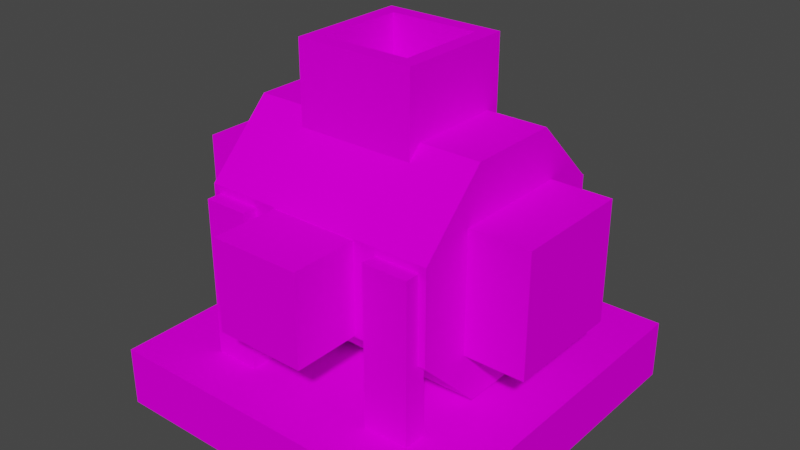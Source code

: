 # Source: thresher_before_cut.blend  (saved by Blender 3.6.11; exported with 4.5.12 LTS)
import bpy
from mathutils import Matrix  # noqa: F401  (used for matrix-valued properties, if any)

bpy.ops.wm.read_factory_settings(use_empty=True)
scene = bpy.context.scene
scene.name = 'Scene'

# ---- collections
col_collection = bpy.data.collections.new('Collection'); scene.collection.children.link(col_collection)

# ---- images (referenced by path relative to the original .blend; pixels are not part of the script)
import os
ASSET_DIR = os.environ.get("B2B_ASSET_DIR", "")  # directory of the original .blend (textures are referenced by path, not embedded)
HERE = os.path.dirname(os.path.abspath(__file__))  # packed textures are extracted next to this script under _unpacked/

def load_image(name, relpath, width, height, colorspace="sRGB"):
    """Load a texture the original file referenced (path relative to the .blend, or extracted next to this script)."""
    p = next((c for c in (os.path.join(HERE, relpath), os.path.join(ASSET_DIR, relpath)) if relpath and os.path.exists(c)), "")
    if p:
        img = bpy.data.images.load(p, check_existing=True)
        img.name = name
    else:  # same state as the original file: an image datablock whose file is absent (Cycles renders it pink)
        img = bpy.data.images.new(name, width, height)
        img.source = "FILE"
        img.filepath = "//" + (relpath or name)
    img.colorspace_settings.name = colorspace
    return img
img_thresher_png = load_image('thresher.png', 'thresher.png', 1024, 1024, 'sRGB')

# ---- materials (node trees are filled in below, after node groups)
mat_thresher = bpy.data.materials.new('thresher')
mat_thresher.use_transparent_shadow = False
mat_thresher.roughness = 1.0

# ---- material node trees
mat_thresher.use_nodes = True; mat_thresher.node_tree.nodes.clear()
_N = mat_thresher.node_tree.nodes; _L = mat_thresher.node_tree.links
n0 = _N.new('ShaderNodeBsdfPrincipled'); n0.name = 'Principled BSDF'; n0.location = (0, 300)
n0.distribution = 'GGX'
n0.subsurface_method = 'RANDOM_WALK_SKIN'
n0.inputs[2].default_value = 1.0
n0.inputs[3].default_value = 1.45
n0.inputs[13].default_value = 0.0
n0.inputs[27].default_value = (0.0, 0.0, 0.0, 1.0)
n0.inputs[28].default_value = 1.0
n1 = _N.new('ShaderNodeOutputMaterial'); n1.name = 'Material Output'; n1.location = (280, 300)
n2 = _N.new('ShaderNodeTexImage'); n2.name = 'Image Texture'; n2.location = (-480, 300)
n2.image = img_thresher_png
n2.interpolation = 'Closest'
_L.new(n2.outputs[0], n0.inputs[0])
_L.new(n0.outputs[0], n1.inputs[0])
n1.is_active_output = True

# ---- world
world_world = bpy.data.worlds.new('World'); scene.world = world_world
world_world.use_nodes = True; world_world.node_tree.nodes.clear()
_N = world_world.node_tree.nodes; _L = world_world.node_tree.links
n0 = _N.new('ShaderNodeOutputWorld'); n0.name = 'World Output'; n0.location = (300, 300)
n1 = _N.new('ShaderNodeBackground'); n1.name = 'Background'; n1.location = (10, 300)
n1.inputs[0].default_value = (0.05088, 0.05088, 0.05088, 1.0)
_L.new(n1.outputs[0], n0.inputs[0])
n0.is_active_output = True
world_world.color = (0.05088, 0.05088, 0.05088)
world_world.use_sun_shadow = False
world_world.sun_shadow_jitter_overblur = 0.0

# ---- meshes
me_base = bpy.data.meshes.new('base')
me_base.from_pydata([(2.0, 0.5, 2.0), (2.0, 0.5, -1.0), (2.0, 0.0, 2.0), (2.0, 0.0, -1.0), (-1.0, 0.5, -1.0), (-1.0, 0.5, 2.0), (-1.0, 0.0, -1.0), (-1.0, 0.0, 2.0), (0.9376, 2.5, 0.9376), (0.9376, 2.5, 0.06244), (0.9376, 2.375, 0.9376), (0.9376, 2.375, 0.06244), (0.06244, 2.5, 0.06244), (0.06244, 2.5, 0.9376), (0.06244, 2.375, 0.06244), (0.06244, 2.375, 0.9376), (1.0, 1.0, 0.0), (1.0, 1.0, -1.0), (1.0, 0.5, 0.0), (1.0, 0.5, -1.0), (0.0, 1.0, -1.0), (0.0, 1.0, 0.0), (0.0, 0.5, -1.0), (0.0, 0.5, 0.0), (1.5, 1.112, 1.437), (1.5, 2.438, 0.1116), (1.5, 0.5626, 0.8883), (1.5, 1.888, -0.4376), (-0.5001, 2.438, 0.1116), (-0.5001, 1.112, 1.437), (-0.5001, 1.888, -0.4376), (-0.5001, 0.5626, 0.8883), (1.5, 1.888, 1.438), (1.5, 1.888, -0.4375), (1.5, 1.112, 1.438), (1.5, 1.112, -0.4375), (-0.5, 1.888, -0.4375), (-0.5, 1.888, 1.438), (-0.5, 1.112, -0.4375), (-0.5, 1.112, 1.438), (1.5, 1.888, 1.438), (1.5, 2.438, 0.8883), (1.5, 0.5625, 0.1117), (1.5, 1.112, -0.4375), (-0.5, 2.438, 0.8883), (-0.5, 1.888, 1.438), (-0.5, 1.112, -0.4375), (-0.5, 0.5625, 0.1117), (1.5, 2.438, 0.8883), (1.5, 2.438, 0.1117), (1.5, 0.5625, 0.8883), (1.5, 0.5625, 0.1117), (-0.5, 2.438, 0.1117), (-0.5, 2.438, 0.8883), (-0.5, 0.5625, 0.1117), (-0.5, 0.5625, 0.8883), (-0.0625, 1.824, -0.375), (-0.0625, 1.824, -0.5625), (-0.0625, 0.4494, -0.375), (-0.0625, 0.4494, -0.5625), (-0.4375, 1.824, -0.5625), (-0.4375, 1.824, -0.375), (-0.4375, 0.4494, -0.5625), (-0.4375, 0.4494, -0.375), (1.438, 1.824, -0.375), (1.438, 1.824, -0.5625), (1.438, 0.4494, -0.375), (1.438, 0.4494, -0.5625), (1.062, 1.824, -0.5625), (1.062, 1.824, -0.375), (1.062, 0.4494, -0.5625), (1.062, 0.4494, -0.375), (-0.0625, 1.824, 1.562), (-0.0625, 1.824, 1.375), (-0.0625, 0.4494, 1.562), (-0.0625, 0.4494, 1.375), (-0.4375, 1.824, 1.375), (-0.4375, 1.824, 1.562), (-0.4375, 0.4494, 1.375), (-0.4375, 0.4494, 1.562), (1.438, 1.824, 1.562), (1.438, 1.824, 1.375), (1.438, 0.4494, 1.562), (1.438, 0.4494, 1.375), (1.062, 1.824, 1.375), (1.062, 1.824, 1.562), (1.062, 0.4494, 1.375), (1.062, 0.4494, 1.562), (-0.5, 2.0, 1.0), (-0.5, 2.0, 0.0), (-0.5, 1.0, 1.0), (-0.5, 1.0, 0.0), (-1.0, 2.0, 0.0), (-1.0, 2.0, 1.0), (-1.0, 1.0, 0.0), (-1.0, 1.0, 1.0), (0.875, 1.875, 2.0), (0.875, 1.875, 1.0), (0.875, 1.125, 2.0), (0.875, 1.125, 1.0), (0.125, 1.875, 1.0), (0.125, 1.875, 2.0), (0.125, 1.125, 1.0), (0.125, 1.125, 2.0), (-0.625, 1.25, 0.25), (-0.625, 1.25, 0.125), (-0.625, 0.5, 0.25), (-0.625, 0.5, 0.125), (-0.875, 1.25, 0.125), (-0.875, 1.25, 0.25), (-0.875, 0.5, 0.125), (-0.875, 0.5, 0.25), (-0.625, 1.25, 0.875), (-0.625, 1.25, 0.75), (-0.625, 0.5, 0.875), (-0.625, 0.5, 0.75), (-0.875, 1.25, 0.75), (-0.875, 1.25, 0.875), (-0.875, 0.5, 0.75), (-0.875, 0.5, 0.875), (1.0, 3.0, 0.125), (1.0, 3.0, 0.0), (1.0, 2.0, 0.125), (1.0, 2.0, 0.0), (0.125, 3.0, 0.0), (0.125, 3.0, 0.125), (0.125, 2.0, 0.0), (0.125, 2.0, 0.125), (0.125, 3.0, 0.0), (0.0, 3.0, 0.0), (0.125, 2.0, 0.0), (0.0, 2.0, 0.0), (0.0, 3.0, 0.875), (0.125, 3.0, 0.875), (0.0, 2.0, 0.875), (0.125, 2.0, 0.875), (0.875, 3.0, 0.875), (0.0, 3.0, 0.875), (0.875, 2.0, 0.875), (0.0, 2.0, 0.875), (0.0, 3.0, 1.0), (0.875, 3.0, 1.0), (0.0, 2.0, 1.0), (0.875, 2.0, 1.0), (0.875, 3.0, 1.0), (1.0, 3.0, 1.0), (0.875, 2.0, 1.0), (1.0, 2.0, 1.0), (1.0, 3.0, 0.125), (0.875, 3.0, 0.125), (1.0, 2.0, 0.125), (0.875, 2.0, 0.125), (2.0, 2.0, 1.0), (2.0, 2.0, 0.0), (2.0, 1.0, 1.0), (2.0, 1.0, 0.0), (1.0, 2.0, 0.0), (1.0, 2.0, 1.0), (1.0, 1.0, 0.0), (1.0, 1.0, 1.0), (-0.5001, 2.438, 0.1116), (-0.5, 2.438, 0.8883), (-0.5, 0.5625, 0.1117), (-0.5, 2.438, 0.1117), (-0.5, 2.438, 0.8883), (-0.5, 0.5625, 0.1117), (1.495, 2.438, 0.1116), (1.495, 1.889, -0.4376), (1.495, 1.889, -0.4375), (1.495, 1.889, 1.438), (1.495, 2.438, 0.8883), (1.495, 1.889, 1.438), (1.495, 0.5634, 0.1117), (1.495, 2.438, 0.1117), (1.495, 2.438, 0.8883), (1.495, 0.5634, 0.1117), (-0.5, 0.5625, 0.1117), (-0.5, 0.5625, 0.8883), (-0.5, 1.112, 1.437), (-0.5, 1.888, 1.437), (-0.5, 2.438, 0.8883), (-0.5, 2.438, 0.1117), (-0.5, 1.888, -0.4375), (-0.5, 1.112, -0.4375), (1.5, 1.888, -0.4375), (1.5, 1.112, -0.4375), (1.5, 0.5625, 0.1117), (1.5, 0.5625, 0.8883), (1.5, 1.112, 1.437), (1.5, 1.888, 1.437), (1.5, 2.438, 0.8883), (1.5, 2.438, 0.1117)], [(160, 163), (162, 165), (166, 173), (174, 170), (172, 175), (164, 161), (168, 167), (171, 169)], [(3, 6, 4, 1), (2, 3, 1, 0), (7, 2, 0, 5), (6, 7, 5, 4), (5, 0, 1, 4), (6, 3, 2, 7), (11, 14, 12, 9), (10, 11, 9, 8), (15, 10, 8, 13), (14, 15, 13, 12), (13, 8, 9, 12), (182, 183, 176, 177, 178, 179, 180, 181), (19, 22, 20, 17), (18, 19, 17, 16), (23, 18, 16, 21), (22, 23, 21, 20), (21, 16, 17, 20), (27, 30, 28, 25), (31, 26, 24, 29), (35, 38, 36, 33), (39, 34, 32, 37), (45, 40, 41, 44), (46, 43, 42, 47), (53, 48, 49, 52), (54, 51, 50, 55), (59, 62, 60, 57), (58, 59, 57, 56), (63, 58, 56, 61), (62, 63, 61, 60), (61, 56, 57, 60), (67, 70, 68, 65), (66, 67, 65, 64), (71, 66, 64, 69), (70, 71, 69, 68), (69, 64, 65, 68), (75, 78, 76, 73), (74, 75, 73, 72), (79, 74, 72, 77), (78, 79, 77, 76), (77, 72, 73, 76), (83, 86, 84, 81), (82, 83, 81, 80), (87, 82, 80, 85), (86, 87, 85, 84), (85, 80, 81, 84), (91, 94, 92, 89), (95, 90, 88, 93), (94, 95, 93, 92), (93, 88, 89, 92), (94, 91, 90, 95), (98, 99, 97, 96), (103, 98, 96, 101), (102, 103, 101, 100), (101, 96, 97, 100), (102, 99, 98, 103), (107, 110, 108, 105), (106, 107, 105, 104), (111, 106, 104, 109), (110, 111, 109, 108), (115, 118, 116, 113), (114, 115, 113, 112), (119, 114, 112, 117), (118, 119, 117, 116), (123, 126, 124, 121), (122, 123, 121, 120), (127, 122, 120, 125), (125, 120, 121, 124), (131, 134, 132, 129), (130, 131, 129, 128), (135, 130, 128, 133), (133, 128, 129, 132), (139, 142, 140, 137), (138, 139, 137, 136), (142, 143, 141, 140), (141, 136, 137, 140), (147, 150, 148, 145), (146, 147, 145, 144), (151, 146, 144, 149), (149, 144, 145, 148), (185, 184, 191, 190, 189, 188, 187, 186), (155, 158, 156, 153), (154, 155, 153, 152), (159, 154, 152, 157), (157, 152, 153, 156), (158, 155, 154, 159)])
_uv = me_base.uv_layers.new(name='UVMap')
_uv.uv.foreach_set('vector', [0.25, 0.4609, 0.5, 0.4609, 0.5, 0.5234, 0.25, 0.5234, 0.0, 0.4609, 0.25, 0.4609, 0.25, 0.5234, 0.0, 0.5234, 0.75, 0.4609, 1.0, 0.4609, 1.0, 0.5234, 0.75, 0.5234, 0.5, 0.4609, 0.75, 0.4609, 0.75, 0.5234, 0.5, 0.5234, 0.5, 0.8984, 0.25, 0.8984, 0.25, 0.5234, 0.5, 0.5234, 0.75, 0.5234, 0.5, 0.5234, 0.5, 0.8984, 0.75, 0.8984, 0.5365, 1.523, 0.6042, 1.523, 0.6042, 1.539, 0.5365, 1.539, 0.4635, 1.523, 0.5365, 1.523, 0.5365, 1.539, 0.4635, 1.539, 0.6771, 1.523, 0.75, 1.523, 0.75, 1.539, 0.6771, 1.539, 0.6042, 1.523, 0.6771, 1.523, 0.6771, 1.539, 0.6042, 1.539, 0.25, 0.8203, 0.1771, 0.8203, 0.1771, 0.7109, 0.25, 0.7109, 0.1823, 0.08594, 0.1823, 0.1953, 0.1302, 0.2734, 0.05729, 0.2734, 0.005208, 0.1953, 0.005208, 0.08594, 0.05729, 0.007812, 0.1302, 0.007812, 0.75, 0.25, 0.8333, 0.25, 0.8333, 0.3125, 0.75, 0.3125, 0.6667, 0.25, 0.75, 0.25, 0.75, 0.3125, 0.6667, 0.3125, 0.9167, 0.25, 1.0, 0.25, 1.0, 0.3125, 0.9167, 0.3125, 0.8333, 0.25, 0.9167, 0.25, 0.9167, 0.3125, 0.8333, 0.3125, 0.8333, 0.4375, 0.75, 0.4375, 0.75, 0.3125, 0.8333, 0.3125, 0.08333, 0.7109, 0.08333, 0.5234, 0.25, 0.5234, 0.25, 0.7109, 0.25, 0.5234, 0.25, 0.7109, 0.08333, 0.7109, 0.08333, 0.5234, 0.08333, 0.7109, 0.08333, 0.5234, 0.25, 0.5234, 0.25, 0.7109, 0.25, 0.5234, 0.25, 0.7109, 0.08333, 0.7109, 0.08333, 0.5234, 0.25, 0.5234, 0.25, 0.7109, 0.08333, 0.7109, 0.08333, 0.5234, 0.08333, 0.5234, 0.08333, 0.7109, 0.25, 0.7109, 0.25, 0.5234, 0.25, 0.5234, 0.25, 0.7109, 0.08333, 0.7109, 0.08333, 0.5234, 0.08333, 0.5234, 0.08333, 0.7109, 0.25, 0.7109, 0.25, 0.5234, 0.2969, 0.0, 0.3281, 0.0, 0.3281, 0.1719, 0.2969, 0.1719, 0.2812, 0.0, 0.2969, 0.0, 0.2969, 0.1719, 0.2812, 0.1719, 0.3438, 0.0, 0.375, 0.0, 0.375, 0.1719, 0.3438, 0.1719, 0.3281, 0.0, 0.3438, 0.0, 0.3438, 0.1719, 0.3281, 0.1719, 0.3281, 0.1953, 0.2969, 0.1953, 0.2969, 0.1719, 0.3281, 0.1719, 0.2969, 0.0, 0.3281, 0.0, 0.3281, 0.1719, 0.2969, 0.1719, 0.2812, 0.0, 0.2969, 0.0, 0.2969, 0.1719, 0.2812, 0.1719, 0.3438, 0.0, 0.375, 0.0, 0.375, 0.1719, 0.3438, 0.1719, 0.3281, 0.0, 0.3438, 0.0, 0.3438, 0.1719, 0.3281, 0.1719, 0.3281, 0.1953, 0.2969, 0.1953, 0.2969, 0.1719, 0.3281, 0.1719, 0.2969, 0.0, 0.3281, 0.0, 0.3281, 0.1719, 0.2969, 0.1719, 0.2812, 0.0, 0.2969, 0.0, 0.2969, 0.1719, 0.2812, 0.1719, 0.3438, 0.0, 0.375, 0.0, 0.375, 0.1719, 0.3438, 0.1719, 0.3281, 0.0, 0.3438, 0.0, 0.3438, 0.1719, 0.3281, 0.1719, 0.3281, 0.1953, 0.2969, 0.1953, 0.2969, 0.1719, 0.3281, 0.1719, 0.2969, 0.0, 0.3281, 0.0, 0.3281, 0.1719, 0.2969, 0.1719, 0.2812, 0.0, 0.2969, 0.0, 0.2969, 0.1719, 0.2812, 0.1719, 0.3438, 0.0, 0.375, 0.0, 0.375, 0.1719, 0.3438, 0.1719, 0.3281, 0.0, 0.3438, 0.0, 0.3438, 0.1719, 0.3281, 0.1719, 0.3281, 0.1953, 0.2969, 0.1953, 0.2969, 0.1719, 0.3281, 0.1719, 0.8333, 0.5234, 0.875, 0.5234, 0.875, 0.6484, 0.8333, 0.6484, 0.9583, 0.5234, 1.0, 0.5234, 1.0, 0.6484, 0.9583, 0.6484, 0.875, 0.5234, 0.9583, 0.5234, 0.9583, 0.6484, 0.875, 0.6484, 0.875, 0.7734, 0.8333, 0.7734, 0.8333, 0.6484, 0.875, 0.6484, 0.9167, 0.6484, 0.875, 0.6484, 0.875, 0.7734, 0.9167, 0.7734, 0.7083, 0.0, 0.7917, 0.0, 0.7917, 0.09375, 0.7083, 0.09375, 0.9375, 0.0, 1.0, 0.0, 1.0, 0.09375, 0.9375, 0.09375, 0.9323, 0.0, 0.849, 0.0, 0.849, 0.09375, 0.9323, 0.09375, 0.8542, 0.2188, 0.7917, 0.2188, 0.7917, 0.09375, 0.8542, 0.09375, 0.8542, 0.09375, 0.7917, 0.09375, 0.7917, 0.2188, 0.8542, 0.2188, 0.2292, 0.0, 0.25, 0.0, 0.25, 0.09375, 0.2292, 0.09375, 0.2292, 0.0, 0.2292, 0.0, 0.2292, 0.09375, 0.2292, 0.09375, 0.2604, 0.0, 0.2812, 0.0, 0.2812, 0.09375, 0.2604, 0.09375, 0.25, 0.0, 0.2604, 0.0, 0.2604, 0.09375, 0.25, 0.09375, 0.2292, 0.0, 0.25, 0.0, 0.25, 0.09375, 0.2292, 0.09375, 0.2292, 0.0, 0.2292, 0.0, 0.2292, 0.09375, 0.2292, 0.09375, 0.2604, 0.0, 0.2812, 0.0, 0.2812, 0.09375, 0.2604, 0.09375, 0.25, 0.0, 0.2604, 0.0, 0.2604, 0.09375, 0.25, 0.09375, 0.08333, 0.7109, 0.1562, 0.7109, 0.1562, 0.8359, 0.08333, 0.8359, 0.1562, 0.7109, 0.1667, 0.7109, 0.1667, 0.8359, 0.1562, 0.8359, 0.1562, 0.7109, 0.08333, 0.7109, 0.08333, 0.8359, 0.1562, 0.8359, 0.1771, 0.8203, 0.1667, 0.8203, 0.1667, 0.7109, 0.1771, 0.7109, 0.08333, 0.7109, 0.1562, 0.7109, 0.1562, 0.8359, 0.08333, 0.8359, 0.1562, 0.7109, 0.1667, 0.7109, 0.1667, 0.8359, 0.1562, 0.8359, 0.1562, 0.7109, 0.08333, 0.7109, 0.08333, 0.8359, 0.1562, 0.8359, 0.1771, 0.8203, 0.1667, 0.8203, 0.1667, 0.7109, 0.1771, 0.7109, 0.1562, 0.7109, 0.1667, 0.7109, 0.1667, 0.8359, 0.1562, 0.8359, 0.1562, 0.7109, 0.08333, 0.7109, 0.08333, 0.8359, 0.1562, 0.8359, 0.08333, 0.7109, 0.1562, 0.7109, 0.1562, 0.8359, 0.08333, 0.8359, 0.1771, 0.7109, 0.1771, 0.8203, 0.1667, 0.8203, 0.1667, 0.7109, 0.08333, 0.7109, 0.1562, 0.7109, 0.1562, 0.8359, 0.08333, 0.8359, 0.1562, 0.7109, 0.1667, 0.7109, 0.1667, 0.8359, 0.1562, 0.8359, 0.1562, 0.7109, 0.08333, 0.7109, 0.08333, 0.8359, 0.1562, 0.8359, 0.1771, 0.8203, 0.1667, 0.8203, 0.1667, 0.7109, 0.1771, 0.7109, 0.1823, 0.08594, 0.1823, 0.1953, 0.1302, 0.2734, 0.05729, 0.2734, 0.005208, 0.1953, 0.005208, 0.08594, 0.05729, 0.007812, 0.1302, 0.007812, 0.4583, 0.0, 0.5417, 0.0, 0.5417, 0.125, 0.4583, 0.125, 0.375, 0.0, 0.4583, 0.0, 0.4583, 0.125, 0.375, 0.125, 0.625, 0.0, 0.7083, 0.0, 0.7083, 0.125, 0.625, 0.125, 0.5417, 0.25, 0.4583, 0.25, 0.4583, 0.125, 0.5417, 0.125, 0.625, 0.125, 0.5417, 0.125, 0.5417, 0.25, 0.625, 0.25])
me_base.materials.append(mat_thresher)
me_base.update()
me_base.normals_split_custom_set([tuple(v) for v in zip(*[iter([0.0, 0.0, -1.0, 0.0, 0.0, -1.0, 0.0, 0.0, -1.0, 0.0, 0.0, -1.0, 1.0, 0.0, 0.0, 1.0, 0.0, 0.0, 1.0, 0.0, 0.0, 1.0, 0.0, 0.0, 0.0, 0.0, 1.0, 0.0, 0.0, 1.0, 0.0, 0.0, 1.0, 0.0, 0.0, 1.0, -1.0, 0.0, 0.0, -1.0, 0.0, 0.0, -1.0, 0.0, 0.0, -1.0, 0.0, 0.0, 0.0, 1.0, 0.0, 0.0, 1.0, 0.0, 0.0, 1.0, 0.0, 0.0, 1.0, 0.0, 0.0, -1.0, 0.0, 0.0, -1.0, 0.0, 0.0, -1.0, 0.0, 0.0, -1.0, 0.0, 0.0, 0.0, -1.0, 0.0, 0.0, -1.0, 0.0, 0.0, -1.0, 0.0, 0.0, -1.0, 1.0, 0.0, 0.0, 1.0, 0.0, 0.0, 1.0, 0.0, 0.0, 1.0, 0.0, 0.0, 0.0, 0.0, 1.0, 0.0, 0.0, 1.0, 0.0, 0.0, 1.0, 0.0, 0.0, 1.0, -1.0, 0.0, 0.0, -1.0, 0.0, 0.0, -1.0, 0.0, 0.0, -1.0, 0.0, 0.0, 0.0, 1.0, 0.0, 0.0, 1.0, 0.0, 0.0, 1.0, 0.0, 0.0, 1.0, 0.0, -1.0, 0.0, 0.0, -1.0, 0.0, 0.0, -1.0, 0.0, 0.0, -1.0, 0.0, 0.0, -1.0, 0.0, 0.0, -1.0, 0.0, 0.0, -1.0, 0.0, 0.0, -1.0, 0.0, 0.0, 0.0, 0.0, -1.0, 0.0, 0.0, -1.0, 0.0, 0.0, -1.0, 0.0, 0.0, -1.0, 1.0, 0.0, 0.0, 1.0, 0.0, 0.0, 1.0, 0.0, 0.0, 1.0, 0.0, 0.0, 0.0, 0.0, 1.0, 0.0, 0.0, 1.0, 0.0, 0.0, 1.0, 0.0, 0.0, 1.0, -1.0, 0.0, 0.0, -1.0, 0.0, 0.0, -1.0, 0.0, 0.0, -1.0, 0.0, 0.0, 0.0, 1.0, 0.0, 0.0, 1.0, 0.0, 0.0, 1.0, 0.0, 0.0, 1.0, 0.0, 0.0, 0.7071, -0.7071, 0.0, 0.7071, -0.7071, 0.0, 0.7071, -0.7071, 0.0, 0.7071, -0.7071, 0.0, -0.7071, 0.7071, 0.0, -0.7071, 0.7071, 0.0, -0.7071, 0.7071, 0.0, -0.7071, 0.7071, 0.0, 0.0, -1.0, 0.0, 0.0, -1.0, 0.0, 0.0, -1.0, 0.0, 0.0, -1.0, 0.0, 0.0, 1.0, 0.0, 0.0, 1.0, 0.0, 0.0, 1.0, 0.0, 0.0, 1.0, 0.0, 0.7071, 0.7071, 0.0, 0.7071, 0.7071, 0.0, 0.7071, 0.7071, 0.0, 0.7071, 0.7071, 0.0, -0.7071, -0.7071, 0.0, -0.7071, -0.7071, 0.0, -0.7071, -0.7071, 0.0, -0.7071, -0.7071, 0.0, 1.0, 0.0, 0.0, 1.0, 0.0, 0.0, 1.0, 0.0, 0.0, 1.0, 0.0, 0.0, -1.0, 0.0, 0.0, -1.0, 0.0, 0.0, -1.0, 0.0, 0.0, -1.0, 0.0, 0.0, 0.0, -1.0, 0.0, 0.0, -1.0, 0.0, 0.0, -1.0, 0.0, 0.0, -1.0, 1.0, 0.0, 0.0, 1.0, 0.0, 0.0, 1.0, 0.0, 0.0, 1.0, 0.0, 0.0, 0.0, 0.0, 1.0, 0.0, 0.0, 1.0, 0.0, 0.0, 1.0, 0.0, 0.0, 1.0, -1.0, 0.0, 0.0, -1.0, 0.0, 0.0, -1.0, 0.0, 0.0, -1.0, 0.0, 0.0, 0.0, 1.0, 0.0, 0.0, 1.0, 0.0, 0.0, 1.0, 0.0, 0.0, 1.0, 0.0, 0.0, 0.0, -1.0, 0.0, 0.0, -1.0, 0.0, 0.0, -1.0, 0.0, 0.0, -1.0, 1.0, 0.0, 0.0, 1.0, 0.0, 0.0, 1.0, 0.0, 0.0, 1.0, 0.0, 0.0, 0.0, 0.0, 1.0, 0.0, 0.0, 1.0, 0.0, 0.0, 1.0, 0.0, 0.0, 1.0, -1.0, 0.0, 0.0, -1.0, 0.0, 0.0, -1.0, 0.0, 0.0, -1.0, 0.0, 0.0, 0.0, 1.0, 0.0, 0.0, 1.0, 0.0, 0.0, 1.0, 0.0, 0.0, 1.0, 0.0, 0.0, 0.0, -1.0, 0.0, 0.0, -1.0, 0.0, 0.0, -1.0, 0.0, 0.0, -1.0, 1.0, 0.0, 0.0, 1.0, 0.0, 0.0, 1.0, 0.0, 0.0, 1.0, 0.0, 0.0, 0.0, 0.0, 1.0, 0.0, 0.0, 1.0, 0.0, 0.0, 1.0, 0.0, 0.0, 1.0, -1.0, 0.0, 0.0, -1.0, 0.0, 0.0, -1.0, 0.0, 0.0, -1.0, 0.0, 0.0, 0.0, 1.0, 0.0, 0.0, 1.0, 0.0, 0.0, 1.0, 0.0, 0.0, 1.0, 0.0, 0.0, 0.0, -1.0, 0.0, 0.0, -1.0, 0.0, 0.0, -1.0, 0.0, 0.0, -1.0, 1.0, 0.0, 0.0, 1.0, 0.0, 0.0, 1.0, 0.0, 0.0, 1.0, 0.0, 0.0, 0.0, 0.0, 1.0, 0.0, 0.0, 1.0, 0.0, 0.0, 1.0, 0.0, 0.0, 1.0, -1.0, 0.0, 0.0, -1.0, 0.0, 0.0, -1.0, 0.0, 0.0, -1.0, 0.0, 0.0, 0.0, 1.0, 0.0, 0.0, 1.0, 0.0, 0.0, 1.0, 0.0, 0.0, 1.0, 0.0, 0.0, 0.0, -1.0, 0.0, 0.0, -1.0, 0.0, 0.0, -1.0, 0.0, 0.0, -1.0, 0.0, 0.0, 1.0, 0.0, 0.0, 1.0, 0.0, 0.0, 1.0, 0.0, 0.0, 1.0, -1.0, 0.0, 0.0, -1.0, 0.0, 0.0, -1.0, 0.0, 0.0, -1.0, 0.0, 0.0, 0.0, 1.0, 0.0, 0.0, 1.0, 0.0, 0.0, 1.0, 0.0, 0.0, 1.0, 0.0, 0.0, -1.0, 0.0, 0.0, -1.0, 0.0, 0.0, -1.0, 0.0, 0.0, -1.0, 0.0, 1.0, 0.0, 0.0, 1.0, 0.0, 0.0, 1.0, 0.0, 0.0, 1.0, 0.0, 0.0, 0.0, 0.0, 1.0, 0.0, 0.0, 1.0, 0.0, 0.0, 1.0, 0.0, 0.0, 1.0, -1.0, 0.0, 0.0, -1.0, 0.0, 0.0, -1.0, 0.0, 0.0, -1.0, 0.0, 0.0, 0.0, 1.0, 0.0, 0.0, 1.0, 0.0, 0.0, 1.0, 0.0, 0.0, 1.0, 0.0, 0.0, -1.0, 0.0, 0.0, -1.0, 0.0, 0.0, -1.0, 0.0, 0.0, -1.0, 0.0, 0.0, 0.0, -1.0, 0.0, 0.0, -1.0, 0.0, 0.0, -1.0, 0.0, 0.0, -1.0, 1.0, 0.0, 0.0, 1.0, 0.0, 0.0, 1.0, 0.0, 0.0, 1.0, 0.0, 0.0, 0.0, 0.0, 1.0, 0.0, 0.0, 1.0, 0.0, 0.0, 1.0, 0.0, 0.0, 1.0, -1.0, 0.0, 0.0, -1.0, 0.0, 0.0, -1.0, 0.0, 0.0, -1.0, 0.0, 0.0, 0.0, 0.0, -1.0, 0.0, 0.0, -1.0, 0.0, 0.0, -1.0, 0.0, 0.0, -1.0, 1.0, 0.0, 0.0, 1.0, 0.0, 0.0, 1.0, 0.0, 0.0, 1.0, 0.0, 0.0, 0.0, 0.0, 1.0, 0.0, 0.0, 1.0, 0.0, 0.0, 1.0, 0.0, 0.0, 1.0, -1.0, 0.0, 0.0, -1.0, 0.0, 0.0, -1.0, 0.0, 0.0, -1.0, 0.0, 0.0, 0.0, 0.0, -1.0, 0.0, 0.0, -1.0, 0.0, 0.0, -1.0, 0.0, 0.0, -1.0, 1.0, 0.0, 0.0, 1.0, 0.0, 0.0, 1.0, 0.0, 0.0, 1.0, 0.0, 0.0, 0.0, 0.0, 1.0, 0.0, 0.0, 1.0, 0.0, 0.0, 1.0, 0.0, 0.0, 1.0, 0.0, 1.0, 0.0, 0.0, 1.0, 0.0, 0.0, 1.0, 0.0, 0.0, 1.0, 0.0, -1.0, 0.0, 0.0, -1.0, 0.0, 0.0, -1.0, 0.0, 0.0, -1.0, 0.0, 0.0, 0.0, 0.0, -1.0, 0.0, 0.0, -1.0, 0.0, 0.0, -1.0, 0.0, 0.0, -1.0, 1.0, 0.0, 0.0, 1.0, 0.0, 0.0, 1.0, 0.0, 0.0, 1.0, 0.0, 0.0, 0.0, 1.0, 0.0, 0.0, 1.0, 0.0, 0.0, 1.0, 0.0, 0.0, 1.0, 0.0, -1.0, 0.0, 0.0, -1.0, 0.0, 0.0, -1.0, 0.0, 0.0, -1.0, 0.0, 0.0, 0.0, 0.0, -1.0, 0.0, 0.0, -1.0, 0.0, 0.0, -1.0, 0.0, 0.0, -1.0, 0.0, 0.0, 1.0, 0.0, 0.0, 1.0, 0.0, 0.0, 1.0, 0.0, 0.0, 1.0, 0.0, 1.0, 0.0, 0.0, 1.0, 0.0, 0.0, 1.0, 0.0, 0.0, 1.0, 0.0, 1.0, 0.0, 0.0, 1.0, 0.0, 0.0, 1.0, 0.0, 0.0, 1.0, 0.0, 0.0, 0.0, 0.0, 1.0, 0.0, 0.0, 1.0, 0.0, 0.0, 1.0, 0.0, 0.0, 1.0, -1.0, 0.0, 0.0, -1.0, 0.0, 0.0, -1.0, 0.0, 0.0, -1.0, 0.0, 0.0, 0.0, 1.0, 0.0, 0.0, 1.0, 0.0, 0.0, 1.0, 0.0, 0.0, 1.0, 0.0, 1.0, 0.0, 0.0, 1.0, 0.0, 0.0, 1.0, 0.0, 0.0, 1.0, 0.0, 0.0, 1.0, 0.0, 0.0, 1.0, 0.0, 0.0, 1.0, 0.0, 0.0, 1.0, 0.0, 0.0, 0.0, 0.0, -1.0, 0.0, 0.0, -1.0, 0.0, 0.0, -1.0, 0.0, 0.0, -1.0, 1.0, 0.0, 0.0, 1.0, 0.0, 0.0, 1.0, 0.0, 0.0, 1.0, 0.0, 0.0, 0.0, 0.0, 1.0, 0.0, 0.0, 1.0, 0.0, 0.0, 1.0, 0.0, 0.0, 1.0, 0.0, 1.0, 0.0, 0.0, 1.0, 0.0, 0.0, 1.0, 0.0, 0.0, 1.0, 0.0, 0.0, -1.0, 0.0, 0.0, -1.0, 0.0, 0.0, -1.0, 0.0, 0.0, -1.0, 0.0])] * 3)])

# ---- objects
ob_base = bpy.data.objects.new('base', me_base)

# ---- transforms, parenting, visibility, modifiers, constraints
ob_base.location = (0.0, 0.0, 0.0)
ob_base.rotation_euler = (1.571, -0.0, 0.0)

# ---- collection membership
col_collection.objects.link(ob_base)

# ---- scene / render settings (as saved in the file)
scene.frame_start = 1; scene.frame_end = 250; scene.frame_set(1)
scene.render.engine = 'BLENDER_EEVEE_NEXT'
scene.cycles.sampling_pattern = 'TABULATED_SOBOL'
scene.view_settings.view_transform = 'Filmic'
bpy.context.view_layer.update()

# ---- added for rendering (the .blend has no active camera and no usable light): camera, sun
cam_auto = bpy.data.cameras.new('AutoCamera')
cam_auto.lens = 50.0
cam_auto.sensor_width = 36.0
cam_auto.clip_end = 1000.0
ob_auto_camera = bpy.data.objects.new('AutoCamera', cam_auto)
scene.collection.objects.link(ob_auto_camera)
ob_auto_camera.location = (5.30761, -6.26913, 5.34609)
ob_auto_camera.rotation_euler = (1.09748, -7.21219e-08, 0.694738)
scene.camera = ob_auto_camera
light_auto_sun = bpy.data.lights.new('AutoSun', 'SUN')
light_auto_sun.energy = 3.0
light_auto_sun.angle = 0.0523599
ob_auto_sun = bpy.data.objects.new('AutoSun', light_auto_sun)
scene.collection.objects.link(ob_auto_sun)
ob_auto_sun.rotation_euler = (0.872665, 0.174533, 0.523599)
bpy.context.view_layer.update()
